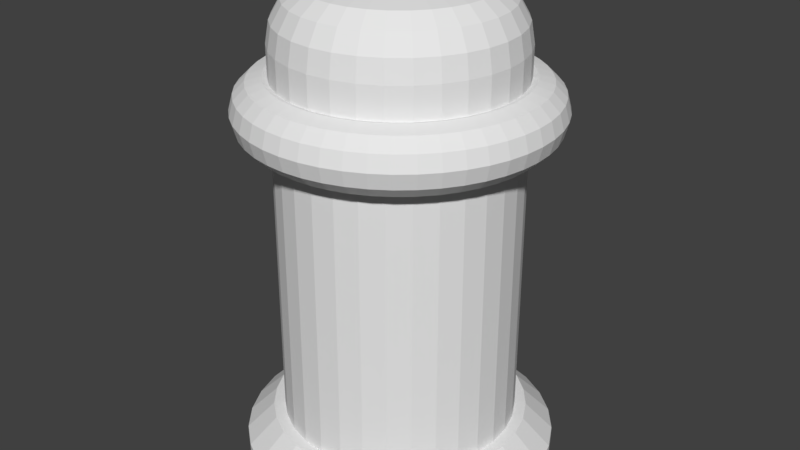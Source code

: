 # Source: dst_800.blend  (saved by Blender 2.79.0; exported with 4.5.12 LTS)
import bpy
from mathutils import Matrix  # noqa: F401  (used for matrix-valued properties, if any)

bpy.ops.wm.read_factory_settings(use_empty=True)
scene = bpy.context.scene
scene.name = 'Scene'

# ---- collections
col_collection_1 = bpy.data.collections.new('Collection 1'); scene.collection.children.link(col_collection_1)

# ---- world
world_world = bpy.data.worlds.new('World'); scene.world = world_world
world_world.color = (0.05088, 0.05088, 0.05088)
world_world.use_sun_shadow = False
world_world.sun_shadow_jitter_overblur = 0.0
world_world.cycles.sampling_method = 'MANUAL'

# ---- meshes
me_cylinder_001 = bpy.data.meshes.new('Cylinder.001')
me_cylinder_001.from_pydata([(0.0, 0.1, 0.1395), (0.01951, 0.09808, 0.1395), (0.03827, 0.09239, 0.1395), (0.05556, 0.08315, 0.1395), (0.07071, 0.07071, 0.1395), (0.08315, 0.05556, 0.1395), (0.09239, 0.03827, 0.1395), (0.09808, 0.01951, 0.1395), (0.1, 7.55e-09, 0.1395), (0.09808, -0.01951, 0.1395), (0.09239, -0.03827, 0.1395), (0.08315, -0.05556, 0.1395), (0.07071, -0.07071, 0.1395), (0.05556, -0.08315, 0.1395), (0.03827, -0.09239, 0.1395), (0.01951, -0.09808, 0.1395), (-3.258e-08, -0.1, 0.1395), (-0.01951, -0.09808, 0.1395), (-0.03827, -0.09239, 0.1395), (-0.05556, -0.08315, 0.1395), (-0.07071, -0.07071, 0.1395), (-0.08315, -0.05556, 0.1395), (-0.09239, -0.03827, 0.1395), (-0.09808, -0.01951, 0.1395), (-0.1, 9.656e-08, 0.1395), (-0.09808, 0.01951, 0.1395), (-0.09239, 0.03827, 0.1395), (-0.08315, 0.05556, 0.1395), (-0.07071, 0.07071, 0.1395), (-0.05556, 0.08315, 0.1395), (-0.03827, 0.09239, 0.1395), (-0.01951, 0.09808, 0.1395), (-1.339e-08, 0.08228, 0.165), (0.0, 0.1, 0.1474), (0.01605, 0.0807, 0.165), (0.01951, 0.09808, 0.1474), (0.03149, 0.07602, 0.165), (0.03827, 0.09239, 0.1474), (0.04571, 0.06841, 0.165), (0.05556, 0.08315, 0.1474), (0.05818, 0.05818, 0.165), (0.07071, 0.07071, 0.1474), (0.06841, 0.04571, 0.165), (0.08315, 0.05556, 0.1474), (0.07602, 0.03149, 0.165), (0.09239, 0.03827, 0.1474), (0.0807, 0.01605, 0.165), (0.09808, 0.01951, 0.1474), (0.08228, 1.048e-09, 0.165), (0.1, 7.55e-09, 0.1474), (0.0807, -0.01605, 0.165), (0.09808, -0.01951, 0.1474), (0.07602, -0.03149, 0.165), (0.09239, -0.03827, 0.1474), (0.06841, -0.04571, 0.165), (0.08315, -0.05556, 0.1474), (0.05818, -0.05818, 0.165), (0.07071, -0.07071, 0.1474), (0.04571, -0.06841, 0.165), (0.05556, -0.08315, 0.1474), (0.03149, -0.07602, 0.165), (0.03827, -0.09239, 0.1474), (0.01605, -0.0807, 0.165), (0.01951, -0.09808, 0.1474), (-5.739e-08, -0.08228, 0.165), (-3.258e-08, -0.1, 0.1474), (-0.01605, -0.0807, 0.165), (-0.01951, -0.09808, 0.1474), (-0.03149, -0.07602, 0.165), (-0.03827, -0.09239, 0.1474), (-0.04571, -0.06841, 0.165), (-0.05556, -0.08315, 0.1474), (-0.05818, -0.05818, 0.165), (-0.07071, -0.07071, 0.1474), (-0.06841, -0.04571, 0.165), (-0.08315, -0.05556, 0.1474), (-0.07602, -0.03149, 0.165), (-0.09239, -0.03827, 0.1474), (-0.0807, -0.01605, 0.165), (-0.09808, -0.01951, 0.1474), (-0.08228, 1.073e-07, 0.165), (-0.1, 9.656e-08, 0.1474), (-0.0807, 0.01605, 0.165), (-0.09808, 0.01951, 0.1474), (-0.07602, 0.03149, 0.165), (-0.09239, 0.03827, 0.1474), (-0.06841, 0.04571, 0.165), (-0.08315, 0.05556, 0.1474), (-0.05818, 0.05818, 0.165), (-0.07071, 0.07071, 0.1474), (-0.04571, 0.06841, 0.165), (-0.05556, 0.08315, 0.1474), (-0.03149, 0.07602, 0.165), (-0.03827, 0.09239, 0.1474), (-0.01605, 0.0807, 0.165), (-0.01951, 0.09808, 0.1474), (-0.09779, 0.0, 0.3691), (-0.09517, 0.0, 0.3593), (-0.08801, 0.0, 0.3522), (-0.07823, 0.0, 0.3496), (-0.06845, 0.0, 0.3522), (-0.06129, 0.0, 0.3593), (-0.05867, 0.0, 0.3691), (-0.06129, 0.0, 0.3789), (-0.06845, 0.0, 0.386), (-0.07823, 0.0, 0.3887), (-0.08801, 0.0, 0.386), (-0.09517, 0.0, 0.3789), (-0.09695, -0.01276, 0.3691), (-0.09435, -0.01242, 0.3593), (-0.08726, -0.01149, 0.3522), (-0.07756, -0.01021, 0.3496), (-0.06787, -0.008935, 0.3522), (-0.06077, -0.008, 0.3593), (-0.05817, -0.007658, 0.3691), (-0.06077, -0.008, 0.3789), (-0.06787, -0.008935, 0.386), (-0.07756, -0.01021, 0.3887), (-0.08726, -0.01149, 0.386), (-0.09435, -0.01242, 0.3789), (-0.09446, -0.02531, 0.3691), (-0.09193, -0.02463, 0.3593), (-0.08501, -0.02278, 0.3522), (-0.07557, -0.02025, 0.3496), (-0.06612, -0.01772, 0.3522), (-0.05921, -0.01586, 0.3593), (-0.05667, -0.01519, 0.3691), (-0.05921, -0.01586, 0.3789), (-0.06612, -0.01772, 0.386), (-0.07557, -0.02025, 0.3887), (-0.08501, -0.02278, 0.386), (-0.09193, -0.02463, 0.3789), (-0.09035, -0.03742, 0.3691), (-0.08792, -0.03642, 0.3593), (-0.08131, -0.03368, 0.3522), (-0.07228, -0.02994, 0.3496), (-0.06324, -0.0262, 0.3522), (-0.05663, -0.02346, 0.3593), (-0.05421, -0.02245, 0.3691), (-0.05663, -0.02346, 0.3789), (-0.06324, -0.0262, 0.386), (-0.07228, -0.02994, 0.3887), (-0.08131, -0.03368, 0.386), (-0.08792, -0.03642, 0.3789), (-0.08469, -0.04889, 0.3691), (-0.08242, -0.04758, 0.3593), (-0.07622, -0.04401, 0.3522), (-0.06775, -0.03912, 0.3496), (-0.05928, -0.03423, 0.3522), (-0.05308, -0.03065, 0.3593), (-0.05081, -0.02934, 0.3691), (-0.05308, -0.03065, 0.3789), (-0.05928, -0.03423, 0.386), (-0.06775, -0.03912, 0.3887), (-0.07622, -0.04401, 0.386), (-0.08242, -0.04758, 0.3789), (-0.07758, -0.05953, 0.3691), (-0.0755, -0.05794, 0.3593), (-0.06982, -0.05358, 0.3522), (-0.06206, -0.04762, 0.3496), (-0.05431, -0.04167, 0.3522), (-0.04863, -0.03731, 0.3593), (-0.04655, -0.03572, 0.3691), (-0.04863, -0.03731, 0.3789), (-0.05431, -0.04167, 0.386), (-0.06206, -0.04762, 0.3887), (-0.06982, -0.05358, 0.386), (-0.0755, -0.05794, 0.3789), (-0.06915, -0.06915, 0.3691), (-0.06729, -0.06729, 0.3593), (-0.06223, -0.06223, 0.3522), (-0.05532, -0.05532, 0.3496), (-0.0484, -0.0484, 0.3522), (-0.04334, -0.04334, 0.3593), (-0.04149, -0.04149, 0.3691), (-0.04334, -0.04334, 0.3789), (-0.0484, -0.0484, 0.386), (-0.05532, -0.05532, 0.3887), (-0.06223, -0.06223, 0.386), (-0.06729, -0.06729, 0.3789), (-0.05953, -0.07758, 0.3691), (-0.05794, -0.0755, 0.3593), (-0.05358, -0.06982, 0.3522), (-0.04762, -0.06206, 0.3496), (-0.04167, -0.05431, 0.3522), (-0.03731, -0.04863, 0.3593), (-0.03572, -0.04655, 0.3691), (-0.03731, -0.04863, 0.3789), (-0.04167, -0.05431, 0.386), (-0.04762, -0.06206, 0.3887), (-0.05358, -0.06982, 0.386), (-0.05794, -0.0755, 0.3789), (-0.04889, -0.08469, 0.3691), (-0.04758, -0.08242, 0.3593), (-0.04401, -0.07622, 0.3522), (-0.03912, -0.06775, 0.3496), (-0.03423, -0.05928, 0.3522), (-0.03065, -0.05308, 0.3593), (-0.02934, -0.05081, 0.3691), (-0.03065, -0.05308, 0.3789), (-0.03423, -0.05928, 0.386), (-0.03912, -0.06775, 0.3887), (-0.04401, -0.07622, 0.386), (-0.04758, -0.08242, 0.3789), (-0.03742, -0.09035, 0.3691), (-0.03642, -0.08792, 0.3593), (-0.03368, -0.08131, 0.3522), (-0.02994, -0.07228, 0.3496), (-0.0262, -0.06324, 0.3522), (-0.02346, -0.05663, 0.3593), (-0.02245, -0.05421, 0.3691), (-0.02346, -0.05663, 0.3789), (-0.0262, -0.06324, 0.386), (-0.02994, -0.07228, 0.3887), (-0.03368, -0.08131, 0.386), (-0.03642, -0.08792, 0.3789), (-0.02531, -0.09446, 0.3691), (-0.02463, -0.09193, 0.3593), (-0.02278, -0.08501, 0.3522), (-0.02025, -0.07557, 0.3496), (-0.01772, -0.06612, 0.3522), (-0.01586, -0.05921, 0.3593), (-0.01519, -0.05667, 0.3691), (-0.01586, -0.05921, 0.3789), (-0.01772, -0.06612, 0.386), (-0.02025, -0.07557, 0.3887), (-0.02278, -0.08501, 0.386), (-0.02463, -0.09193, 0.3789), (-0.01276, -0.09695, 0.3691), (-0.01242, -0.09435, 0.3593), (-0.01149, -0.08726, 0.3522), (-0.01021, -0.07756, 0.3496), (-0.008935, -0.06787, 0.3522), (-0.008, -0.06077, 0.3593), (-0.007658, -0.05817, 0.3691), (-0.008, -0.06077, 0.3789), (-0.008935, -0.06787, 0.386), (-0.01021, -0.07756, 0.3887), (-0.01149, -0.08726, 0.386), (-0.01242, -0.09435, 0.3789), (-7.383e-09, -0.09779, 0.3691), (-7.185e-09, -0.09517, 0.3593), (-6.645e-09, -0.08801, 0.3522), (-5.906e-09, -0.07823, 0.3496), (-5.168e-09, -0.06845, 0.3522), (-4.628e-09, -0.06129, 0.3593), (-4.43e-09, -0.05867, 0.3691), (-4.628e-09, -0.06129, 0.3789), (-5.168e-09, -0.06845, 0.386), (-5.906e-09, -0.07823, 0.3887), (-6.645e-09, -0.08801, 0.386), (-7.185e-09, -0.09517, 0.3789), (0.01276, -0.09695, 0.3691), (0.01242, -0.09435, 0.3593), (0.01149, -0.08726, 0.3522), (0.01021, -0.07756, 0.3496), (0.008935, -0.06787, 0.3522), (0.008, -0.06077, 0.3593), (0.007658, -0.05817, 0.3691), (0.008, -0.06077, 0.3789), (0.008935, -0.06787, 0.386), (0.01021, -0.07756, 0.3887), (0.01149, -0.08726, 0.386), (0.01242, -0.09435, 0.3789), (0.02531, -0.09446, 0.3691), (0.02463, -0.09193, 0.3593), (0.02278, -0.08501, 0.3522), (0.02025, -0.07557, 0.3496), (0.01772, -0.06612, 0.3522), (0.01586, -0.05921, 0.3593), (0.01519, -0.05667, 0.3691), (0.01586, -0.05921, 0.3789), (0.01772, -0.06612, 0.386), (0.02025, -0.07557, 0.3887), (0.02278, -0.08501, 0.386), (0.02463, -0.09193, 0.3789), (0.03742, -0.09035, 0.3691), (0.03642, -0.08792, 0.3593), (0.03368, -0.08131, 0.3522), (0.02994, -0.07228, 0.3496), (0.0262, -0.06324, 0.3522), (0.02346, -0.05663, 0.3593), (0.02245, -0.05421, 0.3691), (0.02346, -0.05663, 0.3789), (0.0262, -0.06324, 0.386), (0.02994, -0.07228, 0.3887), (0.03368, -0.08131, 0.386), (0.03642, -0.08792, 0.3789), (0.04889, -0.08469, 0.3691), (0.04758, -0.08242, 0.3593), (0.04401, -0.07622, 0.3522), (0.03912, -0.06775, 0.3496), (0.03423, -0.05928, 0.3522), (0.03065, -0.05308, 0.3593), (0.02934, -0.05081, 0.3691), (0.03065, -0.05308, 0.3789), (0.03423, -0.05928, 0.386), (0.03912, -0.06775, 0.3887), (0.04401, -0.07622, 0.386), (0.04758, -0.08242, 0.3789), (0.05953, -0.07758, 0.3691), (0.05794, -0.0755, 0.3593), (0.05358, -0.06982, 0.3522), (0.04762, -0.06206, 0.3496), (0.04167, -0.05431, 0.3522), (0.03731, -0.04863, 0.3593), (0.03572, -0.04655, 0.3691), (0.03731, -0.04863, 0.3789), (0.04167, -0.05431, 0.386), (0.04762, -0.06206, 0.3887), (0.05358, -0.06982, 0.386), (0.05794, -0.0755, 0.3789), (0.06915, -0.06915, 0.3691), (0.06729, -0.06729, 0.3593), (0.06223, -0.06223, 0.3522), (0.05532, -0.05532, 0.3496), (0.0484, -0.0484, 0.3522), (0.04334, -0.04334, 0.3593), (0.04149, -0.04149, 0.3691), (0.04334, -0.04334, 0.3789), (0.0484, -0.0484, 0.386), (0.05532, -0.05532, 0.3887), (0.06223, -0.06223, 0.386), (0.06729, -0.06729, 0.3789), (0.07758, -0.05953, 0.3691), (0.0755, -0.05794, 0.3593), (0.06982, -0.05358, 0.3522), (0.06206, -0.04762, 0.3496), (0.05431, -0.04167, 0.3522), (0.04863, -0.03731, 0.3593), (0.04655, -0.03572, 0.3691), (0.04863, -0.03731, 0.3789), (0.05431, -0.04167, 0.386), (0.06206, -0.04762, 0.3887), (0.06982, -0.05358, 0.386), (0.0755, -0.05794, 0.3789), (0.08469, -0.04889, 0.3691), (0.08242, -0.04758, 0.3593), (0.07622, -0.04401, 0.3522), (0.06775, -0.03912, 0.3496), (0.05928, -0.03423, 0.3522), (0.05308, -0.03065, 0.3593), (0.05081, -0.02934, 0.3691), (0.05308, -0.03065, 0.3789), (0.05928, -0.03423, 0.386), (0.06775, -0.03912, 0.3887), (0.07622, -0.04401, 0.386), (0.08242, -0.04758, 0.3789), (0.09035, -0.03742, 0.3691), (0.08792, -0.03642, 0.3593), (0.08131, -0.03368, 0.3522), (0.07228, -0.02994, 0.3496), (0.06324, -0.0262, 0.3522), (0.05663, -0.02346, 0.3593), (0.05421, -0.02245, 0.3691), (0.05663, -0.02346, 0.3789), (0.06324, -0.0262, 0.386), (0.07228, -0.02994, 0.3887), (0.08131, -0.03368, 0.386), (0.08792, -0.03642, 0.3789), (0.09446, -0.02531, 0.3691), (0.09193, -0.02463, 0.3593), (0.08501, -0.02278, 0.3522), (0.07557, -0.02025, 0.3496), (0.06612, -0.01772, 0.3522), (0.05921, -0.01586, 0.3593), (0.05667, -0.01519, 0.3691), (0.05921, -0.01586, 0.3789), (0.06612, -0.01772, 0.386), (0.07557, -0.02025, 0.3887), (0.08501, -0.02278, 0.386), (0.09193, -0.02463, 0.3789), (0.09695, -0.01276, 0.3691), (0.09435, -0.01242, 0.3593), (0.08726, -0.01149, 0.3522), (0.07756, -0.01021, 0.3496), (0.06787, -0.008935, 0.3522), (0.06077, -0.008, 0.3593), (0.05817, -0.007658, 0.3691), (0.06077, -0.008, 0.3789), (0.06787, -0.008935, 0.386), (0.07756, -0.01021, 0.3887), (0.08726, -0.01149, 0.386), (0.09435, -0.01242, 0.3789), (0.09779, -8.549e-09, 0.3691), (0.09517, -8.32e-09, 0.3593), (0.08801, -7.694e-09, 0.3522), (0.07823, -6.839e-09, 0.3496), (0.06845, -5.984e-09, 0.3522), (0.06129, -5.358e-09, 0.3593), (0.05867, -5.129e-09, 0.3691), (0.06129, -5.358e-09, 0.3789), (0.06845, -5.984e-09, 0.386), (0.07823, -6.839e-09, 0.3887), (0.08801, -7.694e-09, 0.386), (0.09517, -8.32e-09, 0.3789), (0.09695, 0.01276, 0.3691), (0.09435, 0.01242, 0.3593), (0.08726, 0.01149, 0.3522), (0.07756, 0.01021, 0.3496), (0.06787, 0.008935, 0.3522), (0.06077, 0.008, 0.3593), (0.05817, 0.007658, 0.3691), (0.06077, 0.008, 0.3789), (0.06787, 0.008935, 0.386), (0.07756, 0.01021, 0.3887), (0.08726, 0.01149, 0.386), (0.09435, 0.01242, 0.3789), (0.09446, 0.02531, 0.3691), (0.09193, 0.02463, 0.3593), (0.08501, 0.02278, 0.3522), (0.07557, 0.02025, 0.3496), (0.06612, 0.01772, 0.3522), (0.05921, 0.01586, 0.3593), (0.05667, 0.01519, 0.3691), (0.05921, 0.01586, 0.3789), (0.06612, 0.01772, 0.386), (0.07557, 0.02025, 0.3887), (0.08501, 0.02278, 0.386), (0.09193, 0.02463, 0.3789), (0.09035, 0.03742, 0.3691), (0.08792, 0.03642, 0.3593), (0.08131, 0.03368, 0.3522), (0.07228, 0.02994, 0.3496), (0.06324, 0.0262, 0.3522), (0.05663, 0.02346, 0.3593), (0.05421, 0.02245, 0.3691), (0.05663, 0.02346, 0.3789), (0.06324, 0.0262, 0.386), (0.07228, 0.02994, 0.3887), (0.08131, 0.03368, 0.386), (0.08792, 0.03642, 0.3789), (0.08469, 0.04889, 0.3691), (0.08242, 0.04758, 0.3593), (0.07622, 0.04401, 0.3522), (0.06775, 0.03912, 0.3496), (0.05928, 0.03423, 0.3522), (0.05308, 0.03065, 0.3593), (0.05081, 0.02934, 0.3691), (0.05308, 0.03065, 0.3789), (0.05928, 0.03423, 0.386), (0.06775, 0.03912, 0.3887), (0.07622, 0.04401, 0.386), (0.08242, 0.04758, 0.3789), (0.07758, 0.05953, 0.3691), (0.0755, 0.05794, 0.3593), (0.06982, 0.05358, 0.3522), (0.06206, 0.04762, 0.3496), (0.05431, 0.04167, 0.3522), (0.04863, 0.03731, 0.3593), (0.04655, 0.03572, 0.3691), (0.04863, 0.03731, 0.3789), (0.05431, 0.04167, 0.386), (0.06206, 0.04762, 0.3887), (0.06982, 0.05358, 0.386), (0.0755, 0.05794, 0.3789), (0.06915, 0.06915, 0.3691), (0.06729, 0.06729, 0.3593), (0.06223, 0.06223, 0.3522), (0.05532, 0.05532, 0.3496), (0.0484, 0.0484, 0.3522), (0.04334, 0.04334, 0.3593), (0.04149, 0.04149, 0.3691), (0.04334, 0.04334, 0.3789), (0.0484, 0.0484, 0.386), (0.05532, 0.05532, 0.3887), (0.06223, 0.06223, 0.386), (0.06729, 0.06729, 0.3789), (0.05953, 0.07758, 0.3691), (0.05794, 0.0755, 0.3593), (0.05358, 0.06982, 0.3522), (0.04762, 0.06206, 0.3496), (0.04167, 0.05431, 0.3522), (0.03731, 0.04863, 0.3593), (0.03572, 0.04655, 0.3691), (0.03731, 0.04863, 0.3789), (0.04167, 0.05431, 0.386), (0.04762, 0.06206, 0.3887), (0.05358, 0.06982, 0.386), (0.05794, 0.0755, 0.3789), (0.04889, 0.08469, 0.3691), (0.04758, 0.08242, 0.3593), (0.04401, 0.07622, 0.3522), (0.03912, 0.06775, 0.3496), (0.03423, 0.05928, 0.3522), (0.03065, 0.05308, 0.3593), (0.02934, 0.05081, 0.3691), (0.03065, 0.05308, 0.3789), (0.03423, 0.05928, 0.386), (0.03912, 0.06775, 0.3887), (0.04401, 0.07622, 0.386), (0.04758, 0.08242, 0.3789), (0.03742, 0.09035, 0.3691), (0.03642, 0.08792, 0.3593), (0.03368, 0.08131, 0.3522), (0.02994, 0.07228, 0.3496), (0.0262, 0.06324, 0.3522), (0.02346, 0.05663, 0.3593), (0.02245, 0.05421, 0.3691), (0.02346, 0.05663, 0.3789), (0.0262, 0.06324, 0.386), (0.02994, 0.07228, 0.3887), (0.03368, 0.08131, 0.386), (0.03642, 0.08792, 0.3789), (0.02531, 0.09446, 0.3691), (0.02463, 0.09193, 0.3593), (0.02278, 0.08501, 0.3522), (0.02025, 0.07557, 0.3496), (0.01772, 0.06612, 0.3522), (0.01586, 0.05921, 0.3593), (0.01519, 0.05667, 0.3691), (0.01586, 0.05921, 0.3789), (0.01772, 0.06612, 0.386), (0.02025, 0.07557, 0.3887), (0.02278, 0.08501, 0.386), (0.02463, 0.09193, 0.3789), (0.01276, 0.09695, 0.3691), (0.01242, 0.09435, 0.3593), (0.01149, 0.08726, 0.3522), (0.01021, 0.07756, 0.3496), (0.008935, 0.06787, 0.3522), (0.008, 0.06077, 0.3593), (0.007658, 0.05817, 0.3691), (0.008, 0.06077, 0.3789), (0.008935, 0.06787, 0.386), (0.01021, 0.07756, 0.3887), (0.01149, 0.08726, 0.386), (0.01242, 0.09435, 0.3789), (-7.383e-09, 0.09779, 0.3691), (-7.185e-09, 0.09517, 0.3593), (-6.645e-09, 0.08801, 0.3522), (-5.906e-09, 0.07823, 0.3496), (-5.168e-09, 0.06845, 0.3522), (-4.628e-09, 0.06129, 0.3593), (-4.43e-09, 0.05867, 0.3691), (-4.628e-09, 0.06129, 0.3789), (-5.168e-09, 0.06845, 0.386), (-5.906e-09, 0.07823, 0.3887), (-6.645e-09, 0.08801, 0.386), (-7.185e-09, 0.09517, 0.3789), (-0.01276, 0.09695, 0.3691), (-0.01242, 0.09435, 0.3593), (-0.01149, 0.08726, 0.3522), (-0.01021, 0.07756, 0.3496), (-0.008935, 0.06787, 0.3522), (-0.008, 0.06077, 0.3593), (-0.007658, 0.05817, 0.3691), (-0.008, 0.06077, 0.3789), (-0.008935, 0.06787, 0.386), (-0.01021, 0.07756, 0.3887), (-0.01149, 0.08726, 0.386), (-0.01242, 0.09435, 0.3789), (-0.02531, 0.09446, 0.3691), (-0.02463, 0.09193, 0.3593), (-0.02278, 0.08501, 0.3522), (-0.02025, 0.07557, 0.3496), (-0.01772, 0.06612, 0.3522), (-0.01586, 0.05921, 0.3593), (-0.01519, 0.05667, 0.3691), (-0.01586, 0.05921, 0.3789), (-0.01772, 0.06612, 0.386), (-0.02025, 0.07557, 0.3887), (-0.02278, 0.08501, 0.386), (-0.02463, 0.09193, 0.3789), (-0.03742, 0.09035, 0.3691), (-0.03642, 0.08792, 0.3593), (-0.03368, 0.08131, 0.3522), (-0.02994, 0.07228, 0.3496), (-0.0262, 0.06324, 0.3522), (-0.02346, 0.05663, 0.3593), (-0.02245, 0.05421, 0.3691), (-0.02346, 0.05663, 0.3789), (-0.0262, 0.06324, 0.386), (-0.02994, 0.07228, 0.3887), (-0.03368, 0.08131, 0.386), (-0.03642, 0.08792, 0.3789), (-0.04889, 0.08469, 0.3691), (-0.04758, 0.08242, 0.3593), (-0.04401, 0.07622, 0.3522), (-0.03912, 0.06775, 0.3496), (-0.03423, 0.05928, 0.3522), (-0.03065, 0.05308, 0.3593), (-0.02934, 0.05081, 0.3691), (-0.03065, 0.05308, 0.3789), (-0.03423, 0.05928, 0.386), (-0.03912, 0.06775, 0.3887), (-0.04401, 0.07622, 0.386), (-0.04758, 0.08242, 0.3789), (-0.05953, 0.07758, 0.3691), (-0.05794, 0.0755, 0.3593), (-0.05358, 0.06982, 0.3522), (-0.04762, 0.06207, 0.3496), (-0.04167, 0.05431, 0.3522), (-0.03731, 0.04863, 0.3593), (-0.03572, 0.04655, 0.3691), (-0.03731, 0.04863, 0.3789), (-0.04167, 0.05431, 0.386), (-0.04762, 0.06207, 0.3887), (-0.05358, 0.06982, 0.386), (-0.05794, 0.0755, 0.3789), (-0.06915, 0.06915, 0.3691), (-0.06729, 0.06729, 0.3593), (-0.06223, 0.06223, 0.3522), (-0.05532, 0.05532, 0.3496), (-0.0484, 0.0484, 0.3522), (-0.04334, 0.04334, 0.3593), (-0.04149, 0.04149, 0.3691), (-0.04334, 0.04334, 0.3789), (-0.0484, 0.0484, 0.386), (-0.05532, 0.05532, 0.3887), (-0.06223, 0.06223, 0.386), (-0.06729, 0.06729, 0.3789), (-0.07758, 0.05953, 0.3691), (-0.0755, 0.05794, 0.3593), (-0.06982, 0.05358, 0.3522), (-0.06206, 0.04762, 0.3496), (-0.05431, 0.04167, 0.3522), (-0.04863, 0.03731, 0.3593), (-0.04655, 0.03572, 0.3691), (-0.04863, 0.03731, 0.3789), (-0.05431, 0.04167, 0.386), (-0.06206, 0.04762, 0.3887), (-0.06982, 0.05358, 0.386), (-0.0755, 0.05794, 0.3789), (-0.08469, 0.04889, 0.3691), (-0.08242, 0.04758, 0.3593), (-0.07622, 0.04401, 0.3522), (-0.06775, 0.03912, 0.3496), (-0.05928, 0.03423, 0.3522), (-0.05308, 0.03065, 0.3593), (-0.05081, 0.02934, 0.3691), (-0.05308, 0.03065, 0.3789), (-0.05928, 0.03423, 0.386), (-0.06775, 0.03912, 0.3887), (-0.07622, 0.04401, 0.386), (-0.08242, 0.04758, 0.3789), (-0.09035, 0.03742, 0.3691), (-0.08792, 0.03642, 0.3593), (-0.08131, 0.03368, 0.3522), (-0.07228, 0.02994, 0.3496), (-0.06324, 0.0262, 0.3522), (-0.05663, 0.02346, 0.3593), (-0.05421, 0.02245, 0.3691), (-0.05663, 0.02346, 0.3789), (-0.06324, 0.0262, 0.386), (-0.07228, 0.02994, 0.3887), (-0.08131, 0.03368, 0.386), (-0.08792, 0.03642, 0.3789), (-0.09446, 0.02531, 0.3691), (-0.09193, 0.02463, 0.3593), (-0.08501, 0.02278, 0.3522), (-0.07557, 0.02025, 0.3496), (-0.06612, 0.01772, 0.3522), (-0.05921, 0.01586, 0.3593), (-0.05667, 0.01519, 0.3691), (-0.05921, 0.01586, 0.3789), (-0.06612, 0.01772, 0.386), (-0.07557, 0.02025, 0.3887), (-0.08501, 0.02278, 0.386), (-0.09193, 0.02463, 0.3789), (-0.09695, 0.01276, 0.3691), (-0.09435, 0.01242, 0.3593), (-0.08726, 0.01149, 0.3522), (-0.07756, 0.01021, 0.3496), (-0.06787, 0.008935, 0.3522), (-0.06077, 0.008, 0.3593), (-0.05817, 0.007658, 0.3691), (-0.06077, 0.008, 0.3789), (-0.06787, 0.008935, 0.386), (-0.07756, 0.01021, 0.3887), (-0.08726, 0.01149, 0.386), (-0.09435, 0.01242, 0.3789), (0.0, 0.07499, 0.1525), (0.01463, 0.07355, 0.1525), (0.0287, 0.06928, 0.1525), (0.04166, 0.06235, 0.1525), (0.05302, 0.05302, 0.1525), (0.06235, 0.04166, 0.1525), (0.06928, 0.0287, 0.1525), (0.07355, 0.01463, 0.1525), (0.07499, 5.661e-09, 0.1525), (0.07355, -0.01463, 0.1525), (0.06928, -0.0287, 0.1525), (0.06235, -0.04166, 0.1525), (0.05302, -0.05302, 0.1525), (0.04166, -0.06235, 0.1525), (0.0287, -0.06928, 0.1525), (0.01463, -0.07355, 0.1525), (-2.443e-08, -0.07499, 0.1525), (-0.01463, -0.07355, 0.1525), (-0.0287, -0.06928, 0.1525), (-0.04166, -0.06235, 0.1525), (-0.05302, -0.05302, 0.1525), (-0.06235, -0.04166, 0.1525), (-0.06928, -0.0287, 0.1525), (-0.07355, -0.01463, 0.1525), (-0.07499, 7.241e-08, 0.1525), (-0.07355, 0.01463, 0.1525), (-0.06928, 0.0287, 0.1525), (-0.06235, 0.04166, 0.1525), (-0.05302, 0.05302, 0.1525), (-0.04166, 0.06235, 0.1525), (-0.0287, 0.06928, 0.1525), (-0.01463, 0.07355, 0.1525), (-8.381e-09, 0.0444, 0.443), (0.0, 0.07499, 0.4073), (-5.194e-09, 0.05611, 0.4403), (-2.488e-09, 0.06603, 0.4326), (-6.547e-10, 0.07266, 0.421), (0.008662, 0.04355, 0.443), (0.01463, 0.07355, 0.4073), (0.01095, 0.05503, 0.4403), (0.01288, 0.06476, 0.4326), (0.01418, 0.07126, 0.421), (0.01699, 0.04102, 0.443), (0.0287, 0.06928, 0.4073), (0.02147, 0.05184, 0.4403), (0.02527, 0.061, 0.4326), (0.02781, 0.06713, 0.421), (0.02467, 0.03692, 0.443), (0.04166, 0.06235, 0.4073), (0.03117, 0.04665, 0.4403), (0.03668, 0.0549, 0.4326), (0.04037, 0.06041, 0.421), (0.0314, 0.0314, 0.443), (0.05302, 0.05302, 0.4073), (0.03967, 0.03967, 0.4403), (0.04669, 0.04669, 0.4326), (0.05138, 0.05138, 0.421), (0.03692, 0.02467, 0.443), (0.06235, 0.04166, 0.4073), (0.04665, 0.03117, 0.4403), (0.0549, 0.03668, 0.4326), (0.06041, 0.04037, 0.421), (0.04102, 0.01699, 0.443), (0.06928, 0.0287, 0.4073), (0.05184, 0.02147, 0.4403), (0.061, 0.02527, 0.4326), (0.06713, 0.02781, 0.421), (0.04355, 0.008662, 0.443), (0.07355, 0.01463, 0.4073), (0.05503, 0.01095, 0.4403), (0.06476, 0.01288, 0.4326), (0.07126, 0.01418, 0.421), (0.0444, -5.936e-09, 0.443), (0.07499, 5.661e-09, 0.4073), (0.05611, -1.462e-09, 0.4403), (0.06603, 2.292e-09, 0.4326), (0.07266, 4.801e-09, 0.421), (0.04355, -0.008662, 0.443), (0.07355, -0.01463, 0.4073), (0.05503, -0.01095, 0.4403), (0.06476, -0.01288, 0.4326), (0.07126, -0.01418, 0.421), (0.04102, -0.01699, 0.443), (0.06928, -0.0287, 0.4073), (0.05184, -0.02147, 0.4403), (0.061, -0.02527, 0.4326), (0.06713, -0.02781, 0.421), (0.03692, -0.02467, 0.443), (0.06235, -0.04166, 0.4073), (0.04665, -0.03117, 0.4403), (0.0549, -0.03668, 0.4326), (0.06041, -0.04037, 0.421), (0.0314, -0.0314, 0.443), (0.05302, -0.05302, 0.4073), (0.03967, -0.03967, 0.4403), (0.04669, -0.04669, 0.4326), (0.05138, -0.05138, 0.421), (0.02467, -0.03692, 0.443), (0.04166, -0.06235, 0.4073), (0.03117, -0.04665, 0.4403), (0.03668, -0.0549, 0.4326), (0.04037, -0.06041, 0.421), (0.01699, -0.04102, 0.443), (0.0287, -0.06928, 0.4073), (0.02147, -0.05184, 0.4403), (0.02527, -0.061, 0.4326), (0.02781, -0.06713, 0.421), (0.008662, -0.04355, 0.443), (0.01463, -0.07355, 0.4073), (0.01095, -0.05503, 0.4403), (0.01288, -0.06476, 0.4326), (0.01418, -0.07126, 0.421), (-1.571e-08, -0.0444, 0.443), (-2.443e-08, -0.07499, 0.4073), (-1.903e-08, -0.05611, 0.4403), (-2.187e-08, -0.06603, 0.4326), (-2.375e-08, -0.07266, 0.421), (-0.008662, -0.04355, 0.443), (-0.01463, -0.07355, 0.4073), (-0.01095, -0.05503, 0.4403), (-0.01288, -0.06476, 0.4326), (-0.01418, -0.07126, 0.421), (-0.01699, -0.04102, 0.443), (-0.0287, -0.06928, 0.4073), (-0.02147, -0.05184, 0.4403), (-0.02527, -0.061, 0.4326), (-0.02781, -0.06713, 0.421), (-0.02467, -0.03692, 0.443), (-0.04166, -0.06235, 0.4073), (-0.03117, -0.04665, 0.4403), (-0.03668, -0.0549, 0.4326), (-0.04037, -0.06041, 0.421), (-0.0314, -0.0314, 0.443), (-0.05302, -0.05302, 0.4073), (-0.03967, -0.03967, 0.4403), (-0.04669, -0.04669, 0.4326), (-0.05138, -0.05138, 0.421), (-0.03692, -0.02467, 0.443), (-0.06235, -0.04166, 0.4073), (-0.04665, -0.03117, 0.4403), (-0.0549, -0.03668, 0.4326), (-0.06041, -0.04037, 0.421), (-0.04102, -0.01699, 0.443), (-0.06928, -0.0287, 0.4073), (-0.05184, -0.02147, 0.4403), (-0.061, -0.02527, 0.4326), (-0.06713, -0.02781, 0.421), (-0.04355, -0.008662, 0.443), (-0.07355, -0.01463, 0.4073), (-0.05503, -0.01095, 0.4403), (-0.06476, -0.01288, 0.4326), (-0.07126, -0.01418, 0.421), (-0.0444, 5.378e-08, 0.443), (-0.07499, 7.241e-08, 0.4073), (-0.05611, 6.091e-08, 0.4403), (-0.06603, 6.694e-08, 0.4326), (-0.07266, 7.1e-08, 0.421), (-0.04355, 0.008662, 0.443), (-0.07355, 0.01463, 0.4073), (-0.05503, 0.01095, 0.4403), (-0.06476, 0.01288, 0.4326), (-0.07126, 0.01418, 0.421), (-0.04102, 0.01699, 0.443), (-0.06928, 0.0287, 0.4073), (-0.05184, 0.02147, 0.4403), (-0.061, 0.02527, 0.4326), (-0.06713, 0.02781, 0.421), (-0.03692, 0.02467, 0.443), (-0.06235, 0.04166, 0.4073), (-0.04665, 0.03117, 0.4403), (-0.0549, 0.03668, 0.4326), (-0.06041, 0.04037, 0.421), (-0.0314, 0.0314, 0.443), (-0.05302, 0.05302, 0.4073), (-0.03967, 0.03967, 0.4403), (-0.04669, 0.04669, 0.4326), (-0.05138, 0.05138, 0.421), (-0.02467, 0.03692, 0.443), (-0.04166, 0.06235, 0.4073), (-0.03117, 0.04665, 0.4403), (-0.03668, 0.0549, 0.4326), (-0.04037, 0.06041, 0.421), (-0.01699, 0.04102, 0.443), (-0.0287, 0.06928, 0.4073), (-0.02147, 0.05184, 0.4403), (-0.02527, 0.061, 0.4326), (-0.02781, 0.06713, 0.421), (-0.008662, 0.04355, 0.443), (-0.01463, 0.07355, 0.4073), (-0.01095, 0.05503, 0.4403), (-0.01288, 0.06476, 0.4326), (-0.01418, 0.07126, 0.421)], [], [(31, 95, 33, 0), (2, 37, 39, 3), (3, 39, 41, 4), (4, 41, 43, 5), (5, 43, 45, 6), (6, 45, 47, 7), (7, 47, 49, 8), (8, 49, 51, 9), (9, 51, 53, 10), (10, 53, 55, 11), (11, 55, 57, 12), (12, 57, 59, 13), (13, 59, 61, 14), (14, 61, 63, 15), (15, 63, 65, 16), (16, 65, 67, 17), (17, 67, 69, 18), (18, 69, 71, 19), (19, 71, 73, 20), (20, 73, 75, 21), (21, 75, 77, 22), (22, 77, 79, 23), (23, 79, 81, 24), (24, 81, 83, 25), (25, 83, 85, 26), (26, 85, 87, 27), (27, 87, 89, 28), (28, 89, 91, 29), (29, 91, 93, 30), (30, 93, 95, 31), (0, 33, 35, 1), (1, 35, 37, 2), (0, 1, 2, 3, 4, 5, 6, 7, 8, 9, 10, 11, 12, 13, 14, 15, 16, 17, 18, 19, 20, 21, 22, 23, 24, 25, 26, 27, 28, 29, 30, 31), (35, 33, 32, 34), (37, 35, 34, 36), (39, 37, 36, 38), (41, 39, 38, 40), (43, 41, 40, 42), (45, 43, 42, 44), (47, 45, 44, 46), (49, 47, 46, 48), (51, 49, 48, 50), (53, 51, 50, 52), (55, 53, 52, 54), (57, 55, 54, 56), (59, 57, 56, 58), (61, 59, 58, 60), (63, 61, 60, 62), (65, 63, 62, 64), (67, 65, 64, 66), (69, 67, 66, 68), (71, 69, 68, 70), (73, 71, 70, 72), (75, 73, 72, 74), (77, 75, 74, 76), (79, 77, 76, 78), (81, 79, 78, 80), (83, 81, 80, 82), (85, 83, 82, 84), (87, 85, 84, 86), (89, 87, 86, 88), (91, 89, 88, 90), (93, 91, 90, 92), (95, 93, 92, 94), (33, 95, 94, 32), (34, 32, 94, 92, 90, 88, 86, 84, 82, 80, 78, 76, 74, 72, 70, 68, 66, 64, 62, 60, 58, 56, 54, 52, 50, 48, 46, 44, 42, 40, 38, 36), (96, 108, 109, 97), (97, 109, 110, 98), (98, 110, 111, 99), (99, 111, 112, 100), (100, 112, 113, 101), (101, 113, 114, 102), (102, 114, 115, 103), (103, 115, 116, 104), (104, 116, 117, 105), (105, 117, 118, 106), (106, 118, 119, 107), (107, 119, 108, 96), (108, 120, 121, 109), (109, 121, 122, 110), (110, 122, 123, 111), (111, 123, 124, 112), (112, 124, 125, 113), (113, 125, 126, 114), (114, 126, 127, 115), (115, 127, 128, 116), (116, 128, 129, 117), (117, 129, 130, 118), (118, 130, 131, 119), (119, 131, 120, 108), (120, 132, 133, 121), (121, 133, 134, 122), (122, 134, 135, 123), (123, 135, 136, 124), (124, 136, 137, 125), (125, 137, 138, 126), (126, 138, 139, 127), (127, 139, 140, 128), (128, 140, 141, 129), (129, 141, 142, 130), (130, 142, 143, 131), (131, 143, 132, 120), (132, 144, 145, 133), (133, 145, 146, 134), (134, 146, 147, 135), (135, 147, 148, 136), (136, 148, 149, 137), (137, 149, 150, 138), (138, 150, 151, 139), (139, 151, 152, 140), (140, 152, 153, 141), (141, 153, 154, 142), (142, 154, 155, 143), (143, 155, 144, 132), (144, 156, 157, 145), (145, 157, 158, 146), (146, 158, 159, 147), (147, 159, 160, 148), (148, 160, 161, 149), (149, 161, 162, 150), (150, 162, 163, 151), (151, 163, 164, 152), (152, 164, 165, 153), (153, 165, 166, 154), (154, 166, 167, 155), (155, 167, 156, 144), (156, 168, 169, 157), (157, 169, 170, 158), (158, 170, 171, 159), (159, 171, 172, 160), (160, 172, 173, 161), (161, 173, 174, 162), (162, 174, 175, 163), (163, 175, 176, 164), (164, 176, 177, 165), (165, 177, 178, 166), (166, 178, 179, 167), (167, 179, 168, 156), (168, 180, 181, 169), (169, 181, 182, 170), (170, 182, 183, 171), (171, 183, 184, 172), (172, 184, 185, 173), (173, 185, 186, 174), (174, 186, 187, 175), (175, 187, 188, 176), (176, 188, 189, 177), (177, 189, 190, 178), (178, 190, 191, 179), (179, 191, 180, 168), (180, 192, 193, 181), (181, 193, 194, 182), (182, 194, 195, 183), (183, 195, 196, 184), (184, 196, 197, 185), (185, 197, 198, 186), (186, 198, 199, 187), (187, 199, 200, 188), (188, 200, 201, 189), (189, 201, 202, 190), (190, 202, 203, 191), (191, 203, 192, 180), (192, 204, 205, 193), (193, 205, 206, 194), (194, 206, 207, 195), (195, 207, 208, 196), (196, 208, 209, 197), (197, 209, 210, 198), (198, 210, 211, 199), (199, 211, 212, 200), (200, 212, 213, 201), (201, 213, 214, 202), (202, 214, 215, 203), (203, 215, 204, 192), (204, 216, 217, 205), (205, 217, 218, 206), (206, 218, 219, 207), (207, 219, 220, 208), (208, 220, 221, 209), (209, 221, 222, 210), (210, 222, 223, 211), (211, 223, 224, 212), (212, 224, 225, 213), (213, 225, 226, 214), (214, 226, 227, 215), (215, 227, 216, 204), (216, 228, 229, 217), (217, 229, 230, 218), (218, 230, 231, 219), (219, 231, 232, 220), (220, 232, 233, 221), (221, 233, 234, 222), (222, 234, 235, 223), (223, 235, 236, 224), (224, 236, 237, 225), (225, 237, 238, 226), (226, 238, 239, 227), (227, 239, 228, 216), (228, 240, 241, 229), (229, 241, 242, 230), (230, 242, 243, 231), (231, 243, 244, 232), (232, 244, 245, 233), (233, 245, 246, 234), (234, 246, 247, 235), (235, 247, 248, 236), (236, 248, 249, 237), (237, 249, 250, 238), (238, 250, 251, 239), (239, 251, 240, 228), (240, 252, 253, 241), (241, 253, 254, 242), (242, 254, 255, 243), (243, 255, 256, 244), (244, 256, 257, 245), (245, 257, 258, 246), (246, 258, 259, 247), (247, 259, 260, 248), (248, 260, 261, 249), (249, 261, 262, 250), (250, 262, 263, 251), (251, 263, 252, 240), (252, 264, 265, 253), (253, 265, 266, 254), (254, 266, 267, 255), (255, 267, 268, 256), (256, 268, 269, 257), (257, 269, 270, 258), (258, 270, 271, 259), (259, 271, 272, 260), (260, 272, 273, 261), (261, 273, 274, 262), (262, 274, 275, 263), (263, 275, 264, 252), (264, 276, 277, 265), (265, 277, 278, 266), (266, 278, 279, 267), (267, 279, 280, 268), (268, 280, 281, 269), (269, 281, 282, 270), (270, 282, 283, 271), (271, 283, 284, 272), (272, 284, 285, 273), (273, 285, 286, 274), (274, 286, 287, 275), (275, 287, 276, 264), (276, 288, 289, 277), (277, 289, 290, 278), (278, 290, 291, 279), (279, 291, 292, 280), (280, 292, 293, 281), (281, 293, 294, 282), (282, 294, 295, 283), (283, 295, 296, 284), (284, 296, 297, 285), (285, 297, 298, 286), (286, 298, 299, 287), (287, 299, 288, 276), (288, 300, 301, 289), (289, 301, 302, 290), (290, 302, 303, 291), (291, 303, 304, 292), (292, 304, 305, 293), (293, 305, 306, 294), (294, 306, 307, 295), (295, 307, 308, 296), (296, 308, 309, 297), (297, 309, 310, 298), (298, 310, 311, 299), (299, 311, 300, 288), (300, 312, 313, 301), (301, 313, 314, 302), (302, 314, 315, 303), (303, 315, 316, 304), (304, 316, 317, 305), (305, 317, 318, 306), (306, 318, 319, 307), (307, 319, 320, 308), (308, 320, 321, 309), (309, 321, 322, 310), (310, 322, 323, 311), (311, 323, 312, 300), (312, 324, 325, 313), (313, 325, 326, 314), (314, 326, 327, 315), (315, 327, 328, 316), (316, 328, 329, 317), (317, 329, 330, 318), (318, 330, 331, 319), (319, 331, 332, 320), (320, 332, 333, 321), (321, 333, 334, 322), (322, 334, 335, 323), (323, 335, 324, 312), (324, 336, 337, 325), (325, 337, 338, 326), (326, 338, 339, 327), (327, 339, 340, 328), (328, 340, 341, 329), (329, 341, 342, 330), (330, 342, 343, 331), (331, 343, 344, 332), (332, 344, 345, 333), (333, 345, 346, 334), (334, 346, 347, 335), (335, 347, 336, 324), (336, 348, 349, 337), (337, 349, 350, 338), (338, 350, 351, 339), (339, 351, 352, 340), (340, 352, 353, 341), (341, 353, 354, 342), (342, 354, 355, 343), (343, 355, 356, 344), (344, 356, 357, 345), (345, 357, 358, 346), (346, 358, 359, 347), (347, 359, 348, 336), (348, 360, 361, 349), (349, 361, 362, 350), (350, 362, 363, 351), (351, 363, 364, 352), (352, 364, 365, 353), (353, 365, 366, 354), (354, 366, 367, 355), (355, 367, 368, 356), (356, 368, 369, 357), (357, 369, 370, 358), (358, 370, 371, 359), (359, 371, 360, 348), (360, 372, 373, 361), (361, 373, 374, 362), (362, 374, 375, 363), (363, 375, 376, 364), (364, 376, 377, 365), (365, 377, 378, 366), (366, 378, 379, 367), (367, 379, 380, 368), (368, 380, 381, 369), (369, 381, 382, 370), (370, 382, 383, 371), (371, 383, 372, 360), (372, 384, 385, 373), (373, 385, 386, 374), (374, 386, 387, 375), (375, 387, 388, 376), (376, 388, 389, 377), (377, 389, 390, 378), (378, 390, 391, 379), (379, 391, 392, 380), (380, 392, 393, 381), (381, 393, 394, 382), (382, 394, 395, 383), (383, 395, 384, 372), (384, 396, 397, 385), (385, 397, 398, 386), (386, 398, 399, 387), (387, 399, 400, 388), (388, 400, 401, 389), (389, 401, 402, 390), (390, 402, 403, 391), (391, 403, 404, 392), (392, 404, 405, 393), (393, 405, 406, 394), (394, 406, 407, 395), (395, 407, 396, 384), (396, 408, 409, 397), (397, 409, 410, 398), (398, 410, 411, 399), (399, 411, 412, 400), (400, 412, 413, 401), (401, 413, 414, 402), (402, 414, 415, 403), (403, 415, 416, 404), (404, 416, 417, 405), (405, 417, 418, 406), (406, 418, 419, 407), (407, 419, 408, 396), (408, 420, 421, 409), (409, 421, 422, 410), (410, 422, 423, 411), (411, 423, 424, 412), (412, 424, 425, 413), (413, 425, 426, 414), (414, 426, 427, 415), (415, 427, 428, 416), (416, 428, 429, 417), (417, 429, 430, 418), (418, 430, 431, 419), (419, 431, 420, 408), (420, 432, 433, 421), (421, 433, 434, 422), (422, 434, 435, 423), (423, 435, 436, 424), (424, 436, 437, 425), (425, 437, 438, 426), (426, 438, 439, 427), (427, 439, 440, 428), (428, 440, 441, 429), (429, 441, 442, 430), (430, 442, 443, 431), (431, 443, 432, 420), (432, 444, 445, 433), (433, 445, 446, 434), (434, 446, 447, 435), (435, 447, 448, 436), (436, 448, 449, 437), (437, 449, 450, 438), (438, 450, 451, 439), (439, 451, 452, 440), (440, 452, 453, 441), (441, 453, 454, 442), (442, 454, 455, 443), (443, 455, 444, 432), (444, 456, 457, 445), (445, 457, 458, 446), (446, 458, 459, 447), (447, 459, 460, 448), (448, 460, 461, 449), (449, 461, 462, 450), (450, 462, 463, 451), (451, 463, 464, 452), (452, 464, 465, 453), (453, 465, 466, 454), (454, 466, 467, 455), (455, 467, 456, 444), (456, 468, 469, 457), (457, 469, 470, 458), (458, 470, 471, 459), (459, 471, 472, 460), (460, 472, 473, 461), (461, 473, 474, 462), (462, 474, 475, 463), (463, 475, 476, 464), (464, 476, 477, 465), (465, 477, 478, 466), (466, 478, 479, 467), (467, 479, 468, 456), (468, 480, 481, 469), (469, 481, 482, 470), (470, 482, 483, 471), (471, 483, 484, 472), (472, 484, 485, 473), (473, 485, 486, 474), (474, 486, 487, 475), (475, 487, 488, 476), (476, 488, 489, 477), (477, 489, 490, 478), (478, 490, 491, 479), (479, 491, 480, 468), (480, 492, 493, 481), (481, 493, 494, 482), (482, 494, 495, 483), (483, 495, 496, 484), (484, 496, 497, 485), (485, 497, 498, 486), (486, 498, 499, 487), (487, 499, 500, 488), (488, 500, 501, 489), (489, 501, 502, 490), (490, 502, 503, 491), (491, 503, 492, 480), (492, 504, 505, 493), (493, 505, 506, 494), (494, 506, 507, 495), (495, 507, 508, 496), (496, 508, 509, 497), (497, 509, 510, 498), (498, 510, 511, 499), (499, 511, 512, 500), (500, 512, 513, 501), (501, 513, 514, 502), (502, 514, 515, 503), (503, 515, 504, 492), (504, 516, 517, 505), (505, 517, 518, 506), (506, 518, 519, 507), (507, 519, 520, 508), (508, 520, 521, 509), (509, 521, 522, 510), (510, 522, 523, 511), (511, 523, 524, 512), (512, 524, 525, 513), (513, 525, 526, 514), (514, 526, 527, 515), (515, 527, 516, 504), (516, 528, 529, 517), (517, 529, 530, 518), (518, 530, 531, 519), (519, 531, 532, 520), (520, 532, 533, 521), (521, 533, 534, 522), (522, 534, 535, 523), (523, 535, 536, 524), (524, 536, 537, 525), (525, 537, 538, 526), (526, 538, 539, 527), (527, 539, 528, 516), (528, 540, 541, 529), (529, 541, 542, 530), (530, 542, 543, 531), (531, 543, 544, 532), (532, 544, 545, 533), (533, 545, 546, 534), (534, 546, 547, 535), (535, 547, 548, 536), (536, 548, 549, 537), (537, 549, 550, 538), (538, 550, 551, 539), (539, 551, 540, 528), (540, 552, 553, 541), (541, 553, 554, 542), (542, 554, 555, 543), (543, 555, 556, 544), (544, 556, 557, 545), (545, 557, 558, 546), (546, 558, 559, 547), (547, 559, 560, 548), (548, 560, 561, 549), (549, 561, 562, 550), (550, 562, 563, 551), (551, 563, 552, 540), (552, 564, 565, 553), (553, 565, 566, 554), (554, 566, 567, 555), (555, 567, 568, 556), (556, 568, 569, 557), (557, 569, 570, 558), (558, 570, 571, 559), (559, 571, 572, 560), (560, 572, 573, 561), (561, 573, 574, 562), (562, 574, 575, 563), (563, 575, 564, 552), (564, 576, 577, 565), (565, 577, 578, 566), (566, 578, 579, 567), (567, 579, 580, 568), (568, 580, 581, 569), (569, 581, 582, 570), (570, 582, 583, 571), (571, 583, 584, 572), (572, 584, 585, 573), (573, 585, 586, 574), (574, 586, 587, 575), (575, 587, 576, 564), (576, 588, 589, 577), (577, 589, 590, 578), (578, 590, 591, 579), (579, 591, 592, 580), (580, 592, 593, 581), (581, 593, 594, 582), (582, 594, 595, 583), (583, 595, 596, 584), (584, 596, 597, 585), (585, 597, 598, 586), (586, 598, 599, 587), (587, 599, 588, 576), (588, 600, 601, 589), (589, 601, 602, 590), (590, 602, 603, 591), (591, 603, 604, 592), (592, 604, 605, 593), (593, 605, 606, 594), (594, 606, 607, 595), (595, 607, 608, 596), (596, 608, 609, 597), (597, 609, 610, 598), (598, 610, 611, 599), (599, 611, 600, 588), (600, 612, 613, 601), (601, 613, 614, 602), (602, 614, 615, 603), (603, 615, 616, 604), (604, 616, 617, 605), (605, 617, 618, 606), (606, 618, 619, 607), (607, 619, 620, 608), (608, 620, 621, 609), (609, 621, 622, 610), (610, 622, 623, 611), (611, 623, 612, 600), (612, 624, 625, 613), (613, 625, 626, 614), (614, 626, 627, 615), (615, 627, 628, 616), (616, 628, 629, 617), (617, 629, 630, 618), (618, 630, 631, 619), (619, 631, 632, 620), (620, 632, 633, 621), (621, 633, 634, 622), (622, 634, 635, 623), (623, 635, 624, 612), (624, 636, 637, 625), (625, 637, 638, 626), (626, 638, 639, 627), (627, 639, 640, 628), (628, 640, 641, 629), (629, 641, 642, 630), (630, 642, 643, 631), (631, 643, 644, 632), (632, 644, 645, 633), (633, 645, 646, 634), (634, 646, 647, 635), (635, 647, 636, 624), (636, 648, 649, 637), (637, 649, 650, 638), (638, 650, 651, 639), (639, 651, 652, 640), (640, 652, 653, 641), (641, 653, 654, 642), (642, 654, 655, 643), (643, 655, 656, 644), (644, 656, 657, 645), (645, 657, 658, 646), (646, 658, 659, 647), (647, 659, 648, 636), (648, 660, 661, 649), (649, 661, 662, 650), (650, 662, 663, 651), (651, 663, 664, 652), (652, 664, 665, 653), (653, 665, 666, 654), (654, 666, 667, 655), (655, 667, 668, 656), (656, 668, 669, 657), (657, 669, 670, 658), (658, 670, 671, 659), (659, 671, 660, 648), (660, 96, 97, 661), (661, 97, 98, 662), (662, 98, 99, 663), (663, 99, 100, 664), (664, 100, 101, 665), (665, 101, 102, 666), (666, 102, 103, 667), (667, 103, 104, 668), (668, 104, 105, 669), (669, 105, 106, 670), (670, 106, 107, 671), (671, 107, 96, 660), (703, 860, 705, 672), (674, 715, 720, 675), (675, 720, 725, 676), (676, 725, 730, 677), (677, 730, 735, 678), (678, 735, 740, 679), (679, 740, 745, 680), (680, 745, 750, 681), (681, 750, 755, 682), (682, 755, 760, 683), (683, 760, 765, 684), (684, 765, 770, 685), (685, 770, 775, 686), (686, 775, 780, 687), (687, 780, 785, 688), (688, 785, 790, 689), (689, 790, 795, 690), (690, 795, 800, 691), (691, 800, 805, 692), (692, 805, 810, 693), (693, 810, 815, 694), (694, 815, 820, 695), (695, 820, 825, 696), (696, 825, 830, 697), (697, 830, 835, 698), (698, 835, 840, 699), (699, 840, 845, 700), (700, 845, 850, 701), (701, 850, 855, 702), (702, 855, 860, 703), (672, 705, 710, 673), (673, 710, 715, 674), (672, 673, 674, 675, 676, 677, 678, 679, 680, 681, 682, 683, 684, 685, 686, 687, 688, 689, 690, 691, 692, 693, 694, 695, 696, 697, 698, 699, 700, 701, 702, 703), (710, 705, 708, 713), (713, 708, 707, 712), (712, 707, 706, 711), (711, 706, 704, 709), (715, 710, 713, 718), (718, 713, 712, 717), (717, 712, 711, 716), (716, 711, 709, 714), (720, 715, 718, 723), (723, 718, 717, 722), (722, 717, 716, 721), (721, 716, 714, 719), (725, 720, 723, 728), (728, 723, 722, 727), (727, 722, 721, 726), (726, 721, 719, 724), (730, 725, 728, 733), (733, 728, 727, 732), (732, 727, 726, 731), (731, 726, 724, 729), (735, 730, 733, 738), (738, 733, 732, 737), (737, 732, 731, 736), (736, 731, 729, 734), (740, 735, 738, 743), (743, 738, 737, 742), (742, 737, 736, 741), (741, 736, 734, 739), (745, 740, 743, 748), (748, 743, 742, 747), (747, 742, 741, 746), (746, 741, 739, 744), (750, 745, 748, 753), (753, 748, 747, 752), (752, 747, 746, 751), (751, 746, 744, 749), (755, 750, 753, 758), (758, 753, 752, 757), (757, 752, 751, 756), (756, 751, 749, 754), (760, 755, 758, 763), (763, 758, 757, 762), (762, 757, 756, 761), (761, 756, 754, 759), (765, 760, 763, 768), (768, 763, 762, 767), (767, 762, 761, 766), (766, 761, 759, 764), (770, 765, 768, 773), (773, 768, 767, 772), (772, 767, 766, 771), (771, 766, 764, 769), (775, 770, 773, 778), (778, 773, 772, 777), (777, 772, 771, 776), (776, 771, 769, 774), (780, 775, 778, 783), (783, 778, 777, 782), (782, 777, 776, 781), (781, 776, 774, 779), (785, 780, 783, 788), (788, 783, 782, 787), (787, 782, 781, 786), (786, 781, 779, 784), (790, 785, 788, 793), (793, 788, 787, 792), (792, 787, 786, 791), (791, 786, 784, 789), (795, 790, 793, 798), (798, 793, 792, 797), (797, 792, 791, 796), (796, 791, 789, 794), (800, 795, 798, 803), (803, 798, 797, 802), (802, 797, 796, 801), (801, 796, 794, 799), (805, 800, 803, 808), (808, 803, 802, 807), (807, 802, 801, 806), (806, 801, 799, 804), (810, 805, 808, 813), (813, 808, 807, 812), (812, 807, 806, 811), (811, 806, 804, 809), (815, 810, 813, 818), (818, 813, 812, 817), (817, 812, 811, 816), (816, 811, 809, 814), (820, 815, 818, 823), (823, 818, 817, 822), (822, 817, 816, 821), (821, 816, 814, 819), (825, 820, 823, 828), (828, 823, 822, 827), (827, 822, 821, 826), (826, 821, 819, 824), (830, 825, 828, 833), (833, 828, 827, 832), (832, 827, 826, 831), (831, 826, 824, 829), (835, 830, 833, 838), (838, 833, 832, 837), (837, 832, 831, 836), (836, 831, 829, 834), (840, 835, 838, 843), (843, 838, 837, 842), (842, 837, 836, 841), (841, 836, 834, 839), (845, 840, 843, 848), (848, 843, 842, 847), (847, 842, 841, 846), (846, 841, 839, 844), (850, 845, 848, 853), (853, 848, 847, 852), (852, 847, 846, 851), (851, 846, 844, 849), (855, 850, 853, 858), (858, 853, 852, 857), (857, 852, 851, 856), (856, 851, 849, 854), (860, 855, 858, 863), (863, 858, 857, 862), (862, 857, 856, 861), (861, 856, 854, 859), (705, 860, 863, 708), (708, 863, 862, 707), (707, 862, 861, 706), (706, 861, 859, 704), (709, 704, 859, 854, 849, 844, 839, 834, 829, 824, 819, 814, 809, 804, 799, 794, 789, 784, 779, 774, 769, 764, 759, 754, 749, 744, 739, 734, 729, 724, 719, 714)])
me_cylinder_001.use_remesh_preserve_volume = False
me_cylinder_001.use_remesh_preserve_attributes = False
me_cylinder_001.use_mirror_vertex_groups = False
me_cylinder_001.update()

# ---- objects
ob_cylinder_001 = bpy.data.objects.new('Cylinder.001', me_cylinder_001)

# ---- transforms, parenting, visibility, modifiers, constraints
ob_cylinder_001.location = (0.0, 0.0, 0.0)
ob_cylinder_001.scale = (1.334, 1.334, 1.334)
ob_cylinder_001.lineart.crease_threshold = 0.0

# ---- collection membership
col_collection_1.objects.link(ob_cylinder_001)

# ---- scene / render settings (as saved in the file)
scene.frame_start = 1; scene.frame_end = 250; scene.frame_set(1)
scene.render.engine = 'BLENDER_EEVEE_NEXT'
scene.render.resolution_percentage = 50
scene.render.dither_intensity = 0.0
scene.cycles.use_denoising = False
scene.cycles.samples = 128
scene.cycles.sampling_pattern = 'TABULATED_SOBOL'
scene.cycles.use_adaptive_sampling = False
scene.cycles.use_light_tree = False
scene.cycles.blur_glossy = 0.0
scene.cycles.sample_clamp_indirect = 0.0
scene.view_settings.view_transform = 'Standard'
bpy.context.view_layer.update()

# ---- added for rendering (the .blend has no active camera and no usable light): camera, sun
cam_auto = bpy.data.cameras.new('AutoCamera')
cam_auto.lens = 50.0
cam_auto.sensor_width = 36.0
cam_auto.clip_end = 1000.0
ob_auto_camera = bpy.data.objects.new('AutoCamera', cam_auto)
scene.collection.objects.link(ob_auto_camera)
ob_auto_camera.location = (0.511895, -0.614274, 0.797917)
ob_auto_camera.rotation_euler = (1.09748, -7.21219e-08, 0.694738)
scene.camera = ob_auto_camera
light_auto_sun = bpy.data.lights.new('AutoSun', 'SUN')
light_auto_sun.energy = 3.0
light_auto_sun.angle = 0.0523599
ob_auto_sun = bpy.data.objects.new('AutoSun', light_auto_sun)
scene.collection.objects.link(ob_auto_sun)
ob_auto_sun.rotation_euler = (0.872665, 0.174533, 0.523599)
bpy.context.view_layer.update()
